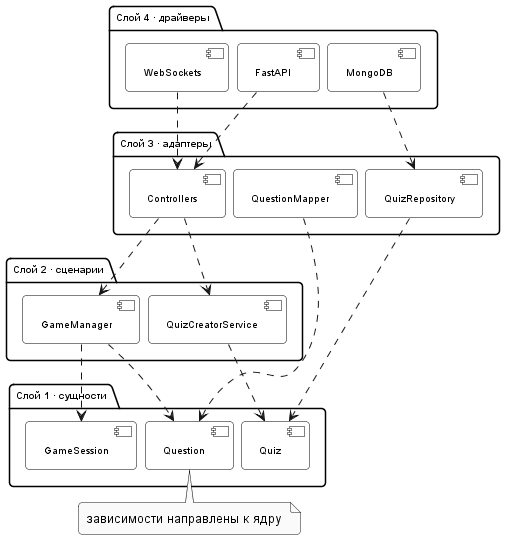

The diagram above was rendered by PlantUML. Its source (embedded in the PNG):
@startuml figure_2_4_clean_architecture_components
skinparam monochrome true
skinparam shadowing false
skinparam roundcorner 8
skinparam Padding 3
skinparam nodesep 8
skinparam ranksep 10
skinparam component {
  BackgroundColor White
  BorderColor Black
  FontSize 10
}
skinparam package {
  BackgroundColor White
  BorderColor Black
  FontSize 10
}
skinparam ArrowFontSize 9

top to bottom direction

package "Слой 4 · драйверы" {
  [FastAPI] as F1
  [MongoDB] as F2
  [WebSockets] as F3
}

package "Слой 3 · адаптеры" {
  [Controllers] as A1
  [QuizRepository] as A2
  [QuestionMapper] as A3
}

package "Слой 2 · сценарии" {
  [QuizCreatorService] as U1
  [GameManager] as U2
}

package "Слой 1 · сущности" {
  [Quiz] as E1
  [GameSession] as E2
  [Question] as E3
}

F1 ..> A1
F2 ..> A2
F3 ..> A1

A1 ..> U1
A1 ..> U2
A2 ..> E1
A3 ..> E3

U1 ..> E1
U2 ..> E2
U2 ..> E3

note bottom of E3
  зависимости направлены к ядру
end note

@enduml